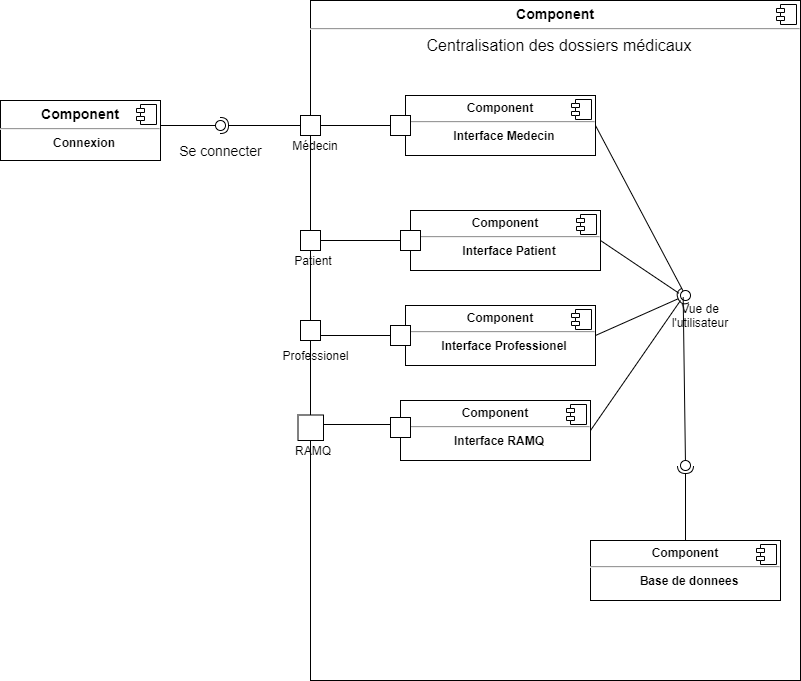

The diagram above was exported from draw.io. Its source (the exported page's mxGraphModel, read from the mxfile embedded in the PNG):
<mxGraphModel dx="1662" dy="762" grid="1" gridSize="10" guides="1" tooltips="1" connect="1" arrows="1" fold="1" page="1" pageScale="1" pageWidth="1169" pageHeight="827" math="0" shadow="0">
  <root>
    <mxCell id="0" />
    <mxCell id="1" parent="0" />
    <mxCell id="YL4e9DcCkt_HR6YP91LN-7" value="&lt;p style=&quot;margin: 0px ; margin-top: 6px ; text-align: center&quot;&gt;&lt;b&gt;&lt;font style=&quot;font-size: 14px&quot;&gt;Component&lt;/font&gt;&lt;/b&gt;&lt;/p&gt;&lt;hr&gt;&lt;p style=&quot;text-align: center ; margin: 0px 0px 0px 8px&quot;&gt;&lt;font size=&quot;3&quot;&gt;Centralisation des dossiers médicaux&lt;/font&gt;&lt;/p&gt;" style="align=left;overflow=fill;html=1;dropTarget=0;" parent="1" vertex="1">
      <mxGeometry x="340" y="20" width="490" height="680" as="geometry" />
    </mxCell>
    <mxCell id="YL4e9DcCkt_HR6YP91LN-8" value="" style="shape=component;jettyWidth=8;jettyHeight=4;" parent="YL4e9DcCkt_HR6YP91LN-7" vertex="1">
      <mxGeometry x="1" width="20" height="20" relative="1" as="geometry">
        <mxPoint x="-24" y="4" as="offset" />
      </mxGeometry>
    </mxCell>
    <mxCell id="YL4e9DcCkt_HR6YP91LN-15" value="&lt;p style=&quot;margin: 0px ; margin-top: 6px ; text-align: center&quot;&gt;&lt;b&gt;&lt;font style=&quot;font-size: 14px&quot;&gt;Component&lt;/font&gt;&lt;/b&gt;&lt;/p&gt;&lt;hr&gt;&lt;p style=&quot;text-align: center ; margin: 0px 0px 0px 8px&quot;&gt;&lt;b&gt;Connexion&lt;/b&gt;&lt;/p&gt;" style="align=left;overflow=fill;html=1;dropTarget=0;" parent="1" vertex="1">
      <mxGeometry x="30" y="120" width="160" height="60" as="geometry" />
    </mxCell>
    <mxCell id="YL4e9DcCkt_HR6YP91LN-16" value="" style="shape=component;jettyWidth=8;jettyHeight=4;" parent="YL4e9DcCkt_HR6YP91LN-15" vertex="1">
      <mxGeometry x="1" width="20" height="20" relative="1" as="geometry">
        <mxPoint x="-24" y="4" as="offset" />
      </mxGeometry>
    </mxCell>
    <mxCell id="YL4e9DcCkt_HR6YP91LN-24" value="" style="rounded=0;orthogonalLoop=1;jettySize=auto;html=1;endArrow=none;endFill=0;" parent="1" target="YL4e9DcCkt_HR6YP91LN-26" edge="1">
      <mxGeometry relative="1" as="geometry">
        <mxPoint x="190" y="145" as="sourcePoint" />
      </mxGeometry>
    </mxCell>
    <mxCell id="YL4e9DcCkt_HR6YP91LN-25" value="" style="rounded=0;orthogonalLoop=1;jettySize=auto;html=1;endArrow=halfCircle;endFill=0;entryX=0.5;entryY=0.5;entryDx=0;entryDy=0;endSize=6;strokeWidth=1;exitX=0;exitY=0.5;exitDx=0;exitDy=0;" parent="1" source="YL4e9DcCkt_HR6YP91LN-110" target="YL4e9DcCkt_HR6YP91LN-26" edge="1">
      <mxGeometry relative="1" as="geometry">
        <mxPoint x="325" y="145" as="sourcePoint" />
      </mxGeometry>
    </mxCell>
    <mxCell id="YL4e9DcCkt_HR6YP91LN-26" value="" style="ellipse;whiteSpace=wrap;html=1;fontFamily=Helvetica;fontSize=12;fontColor=#000000;align=center;strokeColor=#000000;fillColor=#ffffff;points=[];aspect=fixed;resizable=0;" parent="1" vertex="1">
      <mxGeometry x="245" y="140" width="10" height="10" as="geometry" />
    </mxCell>
    <mxCell id="YL4e9DcCkt_HR6YP91LN-27" value="&lt;span style=&quot;font-size: 14px&quot;&gt;Se connecter&lt;/span&gt;" style="text;html=1;align=center;verticalAlign=middle;resizable=0;points=[];autosize=1;strokeColor=none;" parent="1" vertex="1">
      <mxGeometry x="200" y="160" width="100" height="20" as="geometry" />
    </mxCell>
    <mxCell id="YL4e9DcCkt_HR6YP91LN-106" style="edgeStyle=orthogonalEdgeStyle;rounded=0;orthogonalLoop=1;jettySize=auto;html=1;exitX=1;exitY=0.5;exitDx=0;exitDy=0;entryX=0;entryY=0.5;entryDx=0;entryDy=0;" parent="1" source="YL4e9DcCkt_HR6YP91LN-110" target="YL4e9DcCkt_HR6YP91LN-102" edge="1">
      <mxGeometry relative="1" as="geometry">
        <mxPoint x="355" y="145" as="sourcePoint" />
      </mxGeometry>
    </mxCell>
    <mxCell id="YL4e9DcCkt_HR6YP91LN-96" value="Médecin" style="text;html=1;strokeColor=none;fillColor=none;align=center;verticalAlign=middle;whiteSpace=wrap;rounded=0;" parent="1" vertex="1">
      <mxGeometry x="325" y="155" width="40" height="20" as="geometry" />
    </mxCell>
    <mxCell id="n59jh2b6gvSzqaJXUUs3-11" style="edgeStyle=orthogonalEdgeStyle;rounded=0;orthogonalLoop=1;jettySize=auto;html=1;exitX=1;exitY=0.5;exitDx=0;exitDy=0;entryX=0.011;entryY=0.4;entryDx=0;entryDy=0;entryPerimeter=0;" edge="1" parent="1" source="YL4e9DcCkt_HR6YP91LN-97" target="n59jh2b6gvSzqaJXUUs3-9">
      <mxGeometry relative="1" as="geometry">
        <Array as="points">
          <mxPoint x="353" y="444" />
        </Array>
      </mxGeometry>
    </mxCell>
    <mxCell id="YL4e9DcCkt_HR6YP91LN-97" value="" style="whiteSpace=wrap;html=1;aspect=fixed;" parent="1" vertex="1">
      <mxGeometry x="327.5" y="434.5" width="25.5" height="25.5" as="geometry" />
    </mxCell>
    <mxCell id="YL4e9DcCkt_HR6YP91LN-98" value="RAMQ" style="text;html=1;strokeColor=none;fillColor=none;align=center;verticalAlign=middle;whiteSpace=wrap;rounded=0;" parent="1" vertex="1">
      <mxGeometry x="322.5" y="460" width="40" height="20" as="geometry" />
    </mxCell>
    <mxCell id="YL4e9DcCkt_HR6YP91LN-102" value="&lt;p style=&quot;margin: 0px ; margin-top: 6px ; text-align: center&quot;&gt;&lt;b&gt;Component&lt;/b&gt;&lt;/p&gt;&lt;hr&gt;&lt;p style=&quot;text-align: center ; margin: 0px 0px 0px 8px&quot;&gt;&lt;b&gt;Interface Medecin&lt;/b&gt;&lt;/p&gt;" style="align=left;overflow=fill;html=1;dropTarget=0;" parent="1" vertex="1">
      <mxGeometry x="435" y="115" width="190" height="60" as="geometry" />
    </mxCell>
    <mxCell id="YL4e9DcCkt_HR6YP91LN-103" value="" style="shape=component;jettyWidth=8;jettyHeight=4;" parent="YL4e9DcCkt_HR6YP91LN-102" vertex="1">
      <mxGeometry x="1" width="20" height="20" relative="1" as="geometry">
        <mxPoint x="-24" y="4" as="offset" />
      </mxGeometry>
    </mxCell>
    <mxCell id="YL4e9DcCkt_HR6YP91LN-110" value="" style="whiteSpace=wrap;html=1;aspect=fixed;" parent="1" vertex="1">
      <mxGeometry x="330" y="135" width="20" height="20" as="geometry" />
    </mxCell>
    <mxCell id="n59jh2b6gvSzqaJXUUs3-17" style="edgeStyle=orthogonalEdgeStyle;rounded=0;orthogonalLoop=1;jettySize=auto;html=1;exitX=1;exitY=0.5;exitDx=0;exitDy=0;entryX=0;entryY=0.5;entryDx=0;entryDy=0;" edge="1" parent="1" source="YL4e9DcCkt_HR6YP91LN-122" target="n59jh2b6gvSzqaJXUUs3-3">
      <mxGeometry relative="1" as="geometry" />
    </mxCell>
    <mxCell id="YL4e9DcCkt_HR6YP91LN-122" value="" style="whiteSpace=wrap;html=1;aspect=fixed;" parent="1" vertex="1">
      <mxGeometry x="330" y="250" width="20" height="20" as="geometry" />
    </mxCell>
    <mxCell id="YL4e9DcCkt_HR6YP91LN-123" value="Patient" style="text;html=1;strokeColor=none;fillColor=none;align=center;verticalAlign=middle;whiteSpace=wrap;rounded=0;" parent="1" vertex="1">
      <mxGeometry x="322.5" y="270" width="40" height="20" as="geometry" />
    </mxCell>
    <mxCell id="YL4e9DcCkt_HR6YP91LN-128" value="" style="rounded=0;orthogonalLoop=1;jettySize=auto;html=1;endArrow=none;endFill=0;exitX=1;exitY=0.5;exitDx=0;exitDy=0;" parent="1" source="YL4e9DcCkt_HR6YP91LN-102" target="YL4e9DcCkt_HR6YP91LN-130" edge="1">
      <mxGeometry relative="1" as="geometry">
        <mxPoint x="610" y="150" as="sourcePoint" />
      </mxGeometry>
    </mxCell>
    <mxCell id="YL4e9DcCkt_HR6YP91LN-129" value="" style="rounded=0;orthogonalLoop=1;jettySize=auto;html=1;endArrow=halfCircle;endFill=0;entryX=0.5;entryY=0.5;entryDx=0;entryDy=0;endSize=6;strokeWidth=1;exitX=1;exitY=0.5;exitDx=0;exitDy=0;" parent="1" source="n59jh2b6gvSzqaJXUUs3-20" target="YL4e9DcCkt_HR6YP91LN-130" edge="1">
      <mxGeometry relative="1" as="geometry">
        <mxPoint x="650" y="150" as="sourcePoint" />
      </mxGeometry>
    </mxCell>
    <mxCell id="YL4e9DcCkt_HR6YP91LN-130" value="" style="ellipse;whiteSpace=wrap;html=1;fontFamily=Helvetica;fontSize=12;fontColor=#000000;align=center;strokeColor=#000000;fillColor=#ffffff;points=[];aspect=fixed;resizable=0;" parent="1" vertex="1">
      <mxGeometry x="710" y="310" width="10" height="10" as="geometry" />
    </mxCell>
    <mxCell id="YL4e9DcCkt_HR6YP91LN-139" value="Vue de l'utilisateur" style="text;html=1;strokeColor=none;fillColor=none;align=center;verticalAlign=middle;whiteSpace=wrap;rounded=0;" parent="1" vertex="1">
      <mxGeometry x="710" y="325" width="40" height="20" as="geometry" />
    </mxCell>
    <mxCell id="n59jh2b6gvSzqaJXUUs3-3" value="&lt;p style=&quot;margin: 0px ; margin-top: 6px ; text-align: center&quot;&gt;&lt;b&gt;Component&lt;/b&gt;&lt;/p&gt;&lt;hr&gt;&lt;p style=&quot;text-align: center ; margin: 0px 0px 0px 8px&quot;&gt;&lt;b&gt;Interface Patient&lt;/b&gt;&lt;/p&gt;" style="align=left;overflow=fill;html=1;dropTarget=0;" vertex="1" parent="1">
      <mxGeometry x="440" y="230" width="190" height="60" as="geometry" />
    </mxCell>
    <mxCell id="n59jh2b6gvSzqaJXUUs3-4" value="" style="shape=component;jettyWidth=8;jettyHeight=4;" vertex="1" parent="n59jh2b6gvSzqaJXUUs3-3">
      <mxGeometry x="1" width="20" height="20" relative="1" as="geometry">
        <mxPoint x="-24" y="4" as="offset" />
      </mxGeometry>
    </mxCell>
    <mxCell id="n59jh2b6gvSzqaJXUUs3-9" value="&lt;p style=&quot;margin: 0px ; margin-top: 6px ; text-align: center&quot;&gt;&lt;b&gt;Component&lt;/b&gt;&lt;/p&gt;&lt;hr&gt;&lt;p style=&quot;text-align: center ; margin: 0px 0px 0px 8px&quot;&gt;&lt;b&gt;Interface RAMQ&lt;/b&gt;&lt;/p&gt;" style="align=left;overflow=fill;html=1;dropTarget=0;" vertex="1" parent="1">
      <mxGeometry x="430" y="420" width="190" height="60" as="geometry" />
    </mxCell>
    <mxCell id="n59jh2b6gvSzqaJXUUs3-10" value="" style="shape=component;jettyWidth=8;jettyHeight=4;" vertex="1" parent="n59jh2b6gvSzqaJXUUs3-9">
      <mxGeometry x="1" width="20" height="20" relative="1" as="geometry">
        <mxPoint x="-24" y="4" as="offset" />
      </mxGeometry>
    </mxCell>
    <mxCell id="n59jh2b6gvSzqaJXUUs3-15" value="" style="whiteSpace=wrap;html=1;aspect=fixed;" vertex="1" parent="1">
      <mxGeometry x="420" y="135" width="20" height="20" as="geometry" />
    </mxCell>
    <mxCell id="n59jh2b6gvSzqaJXUUs3-18" value="" style="whiteSpace=wrap;html=1;aspect=fixed;" vertex="1" parent="1">
      <mxGeometry x="430" y="250" width="20" height="20" as="geometry" />
    </mxCell>
    <mxCell id="n59jh2b6gvSzqaJXUUs3-19" value="" style="whiteSpace=wrap;html=1;aspect=fixed;" vertex="1" parent="1">
      <mxGeometry x="420" y="437" width="20" height="20" as="geometry" />
    </mxCell>
    <mxCell id="n59jh2b6gvSzqaJXUUs3-20" value="&lt;p style=&quot;margin: 0px ; margin-top: 6px ; text-align: center&quot;&gt;&lt;b&gt;Component&lt;/b&gt;&lt;/p&gt;&lt;hr&gt;&lt;p style=&quot;text-align: center ; margin: 0px 0px 0px 8px&quot;&gt;&lt;b&gt;Interface Professionel&lt;/b&gt;&lt;/p&gt;" style="align=left;overflow=fill;html=1;dropTarget=0;" vertex="1" parent="1">
      <mxGeometry x="435" y="325" width="190" height="60" as="geometry" />
    </mxCell>
    <mxCell id="n59jh2b6gvSzqaJXUUs3-21" value="" style="shape=component;jettyWidth=8;jettyHeight=4;" vertex="1" parent="n59jh2b6gvSzqaJXUUs3-20">
      <mxGeometry x="1" width="20" height="20" relative="1" as="geometry">
        <mxPoint x="-24" y="4" as="offset" />
      </mxGeometry>
    </mxCell>
    <mxCell id="n59jh2b6gvSzqaJXUUs3-28" style="edgeStyle=orthogonalEdgeStyle;rounded=0;orthogonalLoop=1;jettySize=auto;html=1;exitX=1;exitY=0.75;exitDx=0;exitDy=0;entryX=0;entryY=0.5;entryDx=0;entryDy=0;" edge="1" parent="1" source="n59jh2b6gvSzqaJXUUs3-26" target="n59jh2b6gvSzqaJXUUs3-20">
      <mxGeometry relative="1" as="geometry" />
    </mxCell>
    <mxCell id="n59jh2b6gvSzqaJXUUs3-26" value="" style="whiteSpace=wrap;html=1;aspect=fixed;" vertex="1" parent="1">
      <mxGeometry x="330" y="340" width="20" height="20" as="geometry" />
    </mxCell>
    <mxCell id="n59jh2b6gvSzqaJXUUs3-27" value="Professionel" style="text;html=1;align=center;verticalAlign=middle;resizable=0;points=[];autosize=1;strokeColor=none;" vertex="1" parent="1">
      <mxGeometry x="305" y="365" width="80" height="20" as="geometry" />
    </mxCell>
    <mxCell id="n59jh2b6gvSzqaJXUUs3-29" value="" style="whiteSpace=wrap;html=1;aspect=fixed;" vertex="1" parent="1">
      <mxGeometry x="420" y="345" width="20" height="20" as="geometry" />
    </mxCell>
    <mxCell id="n59jh2b6gvSzqaJXUUs3-30" value="&lt;p style=&quot;margin: 0px ; margin-top: 6px ; text-align: center&quot;&gt;&lt;b&gt;Component&lt;/b&gt;&lt;/p&gt;&lt;hr&gt;&lt;p style=&quot;text-align: center ; margin: 0px 0px 0px 8px&quot;&gt;&lt;b&gt;Base de donnees&lt;/b&gt;&lt;/p&gt;" style="align=left;overflow=fill;html=1;dropTarget=0;" vertex="1" parent="1">
      <mxGeometry x="620" y="560" width="190" height="60" as="geometry" />
    </mxCell>
    <mxCell id="n59jh2b6gvSzqaJXUUs3-31" value="" style="shape=component;jettyWidth=8;jettyHeight=4;" vertex="1" parent="n59jh2b6gvSzqaJXUUs3-30">
      <mxGeometry x="1" width="20" height="20" relative="1" as="geometry">
        <mxPoint x="-24" y="4" as="offset" />
      </mxGeometry>
    </mxCell>
    <mxCell id="n59jh2b6gvSzqaJXUUs3-36" value="" style="rounded=0;orthogonalLoop=1;jettySize=auto;html=1;endArrow=none;endFill=0;exitX=0.267;exitY=0.667;exitDx=0;exitDy=0;exitPerimeter=0;" edge="1" target="n59jh2b6gvSzqaJXUUs3-38" parent="1" source="YL4e9DcCkt_HR6YP91LN-130">
      <mxGeometry relative="1" as="geometry">
        <mxPoint x="660" y="525" as="sourcePoint" />
      </mxGeometry>
    </mxCell>
    <mxCell id="n59jh2b6gvSzqaJXUUs3-37" value="" style="rounded=0;orthogonalLoop=1;jettySize=auto;html=1;endArrow=halfCircle;endFill=0;entryX=0.5;entryY=0.5;entryDx=0;entryDy=0;endSize=6;strokeWidth=1;exitX=0.5;exitY=0;exitDx=0;exitDy=0;" edge="1" target="n59jh2b6gvSzqaJXUUs3-38" parent="1" source="n59jh2b6gvSzqaJXUUs3-30">
      <mxGeometry relative="1" as="geometry">
        <mxPoint x="700" y="525" as="sourcePoint" />
      </mxGeometry>
    </mxCell>
    <mxCell id="n59jh2b6gvSzqaJXUUs3-38" value="" style="ellipse;whiteSpace=wrap;html=1;fontFamily=Helvetica;fontSize=12;fontColor=#000000;align=center;strokeColor=#000000;fillColor=#ffffff;points=[];aspect=fixed;resizable=0;" vertex="1" parent="1">
      <mxGeometry x="710" y="480" width="10" height="10" as="geometry" />
    </mxCell>
    <mxCell id="n59jh2b6gvSzqaJXUUs3-40" value="" style="rounded=0;orthogonalLoop=1;jettySize=auto;html=1;endArrow=none;endFill=0;entryX=1;entryY=0.5;entryDx=0;entryDy=0;" edge="1" parent="1" target="n59jh2b6gvSzqaJXUUs3-9">
      <mxGeometry relative="1" as="geometry">
        <mxPoint x="710" y="320" as="sourcePoint" />
        <mxPoint x="709.9951017169827" y="460.0048348003177" as="targetPoint" />
      </mxGeometry>
    </mxCell>
    <mxCell id="n59jh2b6gvSzqaJXUUs3-41" value="" style="rounded=0;orthogonalLoop=1;jettySize=auto;html=1;endArrow=none;endFill=0;exitX=0.267;exitY=0.667;exitDx=0;exitDy=0;exitPerimeter=0;entryX=-0.167;entryY=0.267;entryDx=0;entryDy=0;entryPerimeter=0;" edge="1" parent="1" target="YL4e9DcCkt_HR6YP91LN-130">
      <mxGeometry relative="1" as="geometry">
        <mxPoint x="630.0000000000001" y="259.99999999999994" as="sourcePoint" />
        <mxPoint x="700.4551017169828" y="433.69483480031766" as="targetPoint" />
      </mxGeometry>
    </mxCell>
  </root>
</mxGraphModel>